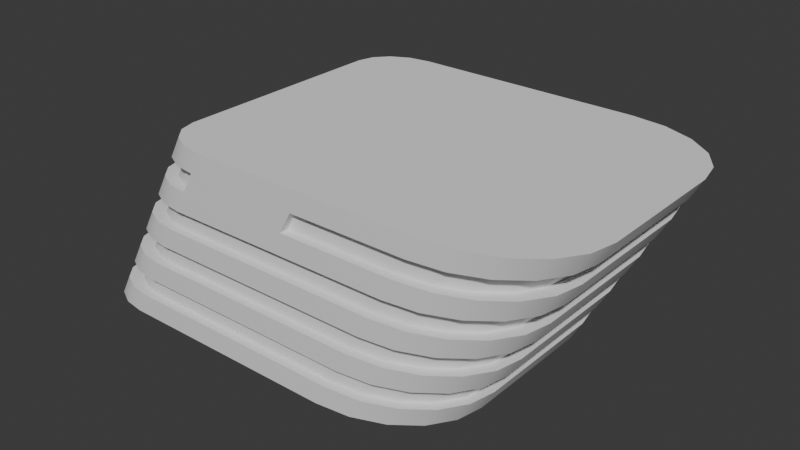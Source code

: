 # Source: Tower2.blend  (saved by Blender 4.0.36; exported with 4.5.12 LTS)
import bpy
from mathutils import Matrix  # noqa: F401  (used for matrix-valued properties, if any)

bpy.ops.wm.read_factory_settings(use_empty=True)
scene = bpy.context.scene
scene.name = 'Scene'

# ---- collections
col_collection = bpy.data.collections.new('Collection'); scene.collection.children.link(col_collection)

# ---- node groups
ng_auto_smooth = bpy.data.node_groups.new('Auto Smooth', 'GeometryNodeTree')
_s = ng_auto_smooth.interface.new_socket(name='Geometry', in_out='OUTPUT', socket_type='NodeSocketGeometry')
_s = ng_auto_smooth.interface.new_socket(name='Geometry', in_out='INPUT', socket_type='NodeSocketGeometry')
_s = ng_auto_smooth.interface.new_socket(name='Angle', in_out='INPUT', socket_type='NodeSocketFloat')
_s.subtype = 'ANGLE'
_s.min_value = 0.0
_s.max_value = 3.142
ng_auto_smooth.is_modifier = True
_N = ng_auto_smooth.nodes; _L = ng_auto_smooth.links
n0 = _N.new('NodeGroupOutput'); n0.name = 'Group Output'; n0.location = (480, -100)
n1 = _N.new('NodeGroupInput'); n1.name = 'Group Input'; n1.location = (-420, -300)
n2 = _N.new('NodeGroupInput'); n2.name = 'Group Input.001'; n2.location = (-60, -100)
n3 = _N.new('GeometryNodeSetShadeSmooth'); n3.name = 'Set Shade Smooth'; n3.location = (120, -100)
n3.domain = 'EDGE'
n4 = _N.new('GeometryNodeSetShadeSmooth'); n4.name = 'Set Shade Smooth.001'; n4.location = (300, -100)
n5 = _N.new('GeometryNodeInputMeshEdgeAngle'); n5.name = 'Edge Angle'; n5.location = (-420, -220)
n6 = _N.new('GeometryNodeInputEdgeSmooth'); n6.name = 'Is Edge Smooth'; n6.location = (-60, -160)
n7 = _N.new('GeometryNodeInputShadeSmooth'); n7.name = 'Is Face Smooth'; n7.location = (-240, -340)
n8 = _N.new('FunctionNodeBooleanMath'); n8.name = 'Boolean Math'; n8.location = (-60, -220)
n9 = _N.new('FunctionNodeCompare'); n9.name = 'Compare'; n9.location = (-240, -180)
n9.operation = 'LESS_EQUAL'
_L.new(n5.outputs[0], n9.inputs[0])
_L.new(n4.outputs[0], n0.inputs[0])
_L.new(n1.outputs[1], n9.inputs[1])
_L.new(n9.outputs[0], n8.inputs[0])
_L.new(n7.outputs[0], n8.inputs[1])
_L.new(n2.outputs[0], n3.inputs[0])
_L.new(n6.outputs[0], n3.inputs[1])
_L.new(n3.outputs[0], n4.inputs[0])
_L.new(n8.outputs[0], n3.inputs[2])
n0.is_active_output = True

# ---- world
world_world = bpy.data.worlds.new('World'); scene.world = world_world
world_world.use_nodes = True; world_world.node_tree.nodes.clear()
_N = world_world.node_tree.nodes; _L = world_world.node_tree.links
n0 = _N.new('ShaderNodeOutputWorld'); n0.name = 'World Output'; n0.location = (300, 300)
n1 = _N.new('ShaderNodeBackground'); n1.name = 'Background'; n1.location = (10, 300)
n1.inputs[0].default_value = (0.05088, 0.05088, 0.05088, 1.0)
_L.new(n1.outputs[0], n0.inputs[0])
n0.is_active_output = True
world_world.color = (0.05088, 0.05088, 0.05088)
world_world.use_sun_shadow = False
world_world.sun_shadow_jitter_overblur = 0.0

# ---- meshes
me_plane = bpy.data.meshes.new('Plane')
me_plane.from_pydata([(52.76, -18.04, 0.0), (23.54, -40.21, 3.232e-08), (51.33, -24.89, 0.0), (47.18, -31.07, 8.079e-09), (40.72, -35.98, 1.616e-08), (32.57, -39.13, 2.424e-08), (23.54, 40.21, 0.0), (52.76, 18.04, -8.163e-10), (32.57, 39.13, 0.0), (40.72, 35.98, 0.0), (47.18, 31.07, 0.0), (51.33, 24.89, 0.0), (52.24, -40.21, 51.0), (81.46, -18.04, 51.0), (61.27, -39.13, 51.0), (69.41, -35.98, 51.0), (75.88, -31.07, 51.0), (80.03, -24.89, 51.0), (81.46, 18.04, 51.0), (52.24, 40.21, 51.0), (80.03, 24.89, 51.0), (75.88, 31.07, 51.0), (69.41, 35.98, 51.0), (61.27, 39.13, 51.0), (-37.91, -40.21, 6.29e-09), (-52.76, -28.94, 4.149e-10), (-43.59, -39.36, 4.04e-09), (-48.41, -36.91, 4.04e-09), (-51.63, -33.26, 4.04e-09), (-52.76, 28.94, 0.0), (-37.91, 40.21, 4.848e-08), (-51.63, 33.26, 4.04e-09), (-48.41, 36.91, 1.616e-08), (-43.59, 39.36, 2.828e-08), (-24.07, -28.94, 51.0), (-9.214, -40.21, 51.0), (-22.94, -33.26, 51.0), (-19.72, -36.91, 51.0), (-14.9, -39.36, 51.0), (-9.214, 40.21, 51.0), (-24.07, 28.94, 51.0), (-14.9, 39.36, 51.0), (-19.72, 36.91, 51.0), (-22.94, 33.26, 51.0), (78.27, 18.04, 45.33), (75.08, 18.04, 39.67), (71.89, 18.04, 34.0), (68.71, 18.04, 28.33), (65.52, 18.04, 22.67), (62.33, 18.04, 17.0), (59.14, 18.04, 11.33), (55.95, 18.04, 5.667), (54.52, 24.89, 5.667), (57.71, 24.89, 11.33), (60.9, 24.89, 17.0), (64.09, 24.89, 22.67), (67.28, 24.89, 28.33), (70.46, 24.89, 34.0), (73.65, 24.89, 39.67), (76.84, 24.89, 45.33), (50.37, 31.07, 5.667), (53.56, 31.07, 11.33), (56.75, 31.07, 17.0), (59.94, 31.07, 22.67), (63.12, 31.07, 28.33), (66.31, 31.07, 34.0), (69.5, 31.07, 39.67), (72.69, 31.07, 45.33), (43.91, 35.98, 5.667), (47.09, 35.98, 11.33), (50.28, 35.98, 17.0), (53.47, 35.98, 22.67), (56.66, 35.98, 28.33), (59.85, 35.98, 34.0), (63.04, 35.98, 39.67), (66.23, 35.98, 45.33), (35.76, 39.13, 5.667), (38.95, 39.13, 11.33), (42.14, 39.13, 17.0), (45.33, 39.13, 22.67), (48.51, 39.13, 28.33), (51.7, 39.13, 34.0), (54.89, 39.13, 39.67), (58.08, 39.13, 45.33), (26.73, 40.21, 5.667), (29.92, 40.21, 11.33), (33.11, 40.21, 17.0), (36.3, 40.21, 22.67), (39.48, 40.21, 28.33), (42.67, 40.21, 34.0), (45.86, 40.21, 39.67), (49.05, 40.21, 45.33), (55.95, -18.04, 5.667), (59.14, -18.04, 11.33), (62.33, -18.04, 17.0), (65.52, -18.04, 22.67), (68.71, -18.04, 28.33), (71.89, -18.04, 34.0), (75.08, -18.04, 39.67), (78.27, -18.04, 45.33), (76.84, -24.89, 45.33), (73.65, -24.89, 39.67), (70.46, -24.89, 34.0), (67.28, -24.89, 28.33), (64.09, -24.89, 22.67), (60.9, -24.89, 17.0), (57.71, -24.89, 11.33), (54.52, -24.89, 5.667), (72.69, -31.07, 45.33), (69.5, -31.07, 39.67), (66.31, -31.07, 34.0), (63.12, -31.07, 28.33), (59.94, -31.07, 22.67), (56.75, -31.07, 17.0), (53.56, -31.07, 11.33), (50.37, -31.07, 5.667), (66.23, -35.98, 45.33), (63.04, -35.98, 39.67), (59.85, -35.98, 34.0), (56.66, -35.98, 28.33), (53.47, -35.98, 22.67), (50.28, -35.98, 17.0), (47.09, -35.98, 11.33), (43.91, -35.98, 5.667), (58.08, -39.13, 45.33), (54.89, -39.13, 39.67), (51.7, -39.13, 34.0), (48.51, -39.13, 28.33), (45.33, -39.13, 22.67), (42.14, -39.13, 17.0), (38.95, -39.13, 11.33), (35.76, -39.13, 5.667), (49.05, -40.21, 45.33), (45.86, -40.21, 39.67), (42.67, -40.21, 34.0), (39.48, -40.21, 28.33), (36.3, -40.21, 22.67), (33.11, -40.21, 17.0), (29.92, -40.21, 11.33), (26.73, -40.21, 5.667), (-49.57, 28.94, 5.667), (-46.39, 28.94, 11.33), (-43.2, 28.94, 17.0), (-40.01, 28.94, 22.67), (-36.82, 28.94, 28.33), (-33.63, 28.94, 34.0), (-30.44, 28.94, 39.67), (-27.25, 28.94, 45.33), (-26.12, 33.26, 45.33), (-29.31, 33.26, 39.67), (-32.5, 33.26, 34.0), (-35.69, 33.26, 28.33), (-38.88, 33.26, 22.67), (-42.07, 33.26, 17.0), (-45.25, 33.26, 11.33), (-48.44, 33.26, 5.667), (-22.9, 36.91, 45.33), (-26.09, 36.91, 39.67), (-29.28, 36.91, 34.0), (-32.47, 36.91, 28.33), (-35.66, 36.91, 22.67), (-38.85, 36.91, 17.0), (-42.04, 36.91, 11.33), (-45.22, 36.91, 5.667), (-18.09, 39.36, 45.33), (-21.27, 39.36, 39.67), (-24.46, 39.36, 34.0), (-27.65, 39.36, 28.33), (-30.84, 39.36, 22.67), (-34.03, 39.36, 17.0), (-37.22, 39.36, 11.33), (-40.41, 39.36, 5.667), (-12.4, 40.21, 45.33), (-15.59, 40.21, 39.67), (-18.78, 40.21, 34.0), (-21.97, 40.21, 28.33), (-25.16, 40.21, 22.67), (-28.35, 40.21, 17.0), (-31.53, 40.21, 11.33), (-34.72, 40.21, 5.667), (-27.25, -28.94, 45.33), (-30.44, -28.94, 39.67), (-33.63, -28.94, 34.0), (-36.82, -28.94, 28.33), (-40.01, -28.94, 22.67), (-43.2, -28.94, 17.0), (-46.39, -28.94, 11.33), (-49.57, -28.94, 5.667), (-48.44, -33.26, 5.667), (-45.25, -33.26, 11.33), (-42.07, -33.26, 17.0), (-38.88, -33.26, 22.67), (-35.69, -33.26, 28.33), (-32.5, -33.26, 34.0), (-29.31, -33.26, 39.67), (-26.12, -33.26, 45.33), (-45.22, -36.91, 5.667), (-42.04, -36.91, 11.33), (-38.85, -36.91, 17.0), (-35.66, -36.91, 22.67), (-32.47, -36.91, 28.33), (-29.28, -36.91, 34.0), (-26.09, -36.91, 39.67), (-22.9, -36.91, 45.33), (-40.41, -39.36, 5.667), (-37.22, -39.36, 11.33), (-34.03, -39.36, 17.0), (-30.84, -39.36, 22.67), (-27.65, -39.36, 28.33), (-24.46, -39.36, 34.0), (-21.27, -39.36, 39.67), (-18.09, -39.36, 45.33), (-34.72, -40.21, 5.667), (-31.53, -40.21, 11.33), (-28.35, -40.21, 17.0), (-25.16, -40.21, 22.67), (-21.97, -40.21, 28.33), (-18.78, -40.21, 34.0), (-15.59, -40.21, 39.67), (-12.4, -40.21, 45.33), (-3.996, -40.21, 1.93e-08), (21.51, -40.21, 51.0), (-3.996, -40.21, 5.667), (-0.8076, -40.21, 11.33), (2.381, -40.21, 17.0), (5.569, -40.21, 22.67), (8.758, -40.21, 28.33), (11.95, -40.21, 34.0), (15.14, -40.21, 39.67), (18.32, -40.21, 45.33), (-7.185, 40.21, 2.424e-08), (21.51, 40.21, 51.0), (-3.996, 40.21, 5.667), (-0.8076, 40.21, 11.33), (2.381, 40.21, 17.0), (5.569, 40.21, 22.67), (8.758, 40.21, 28.33), (11.95, 40.21, 34.0), (15.14, 40.21, 39.67), (18.32, 40.21, 45.33), (74.69, 17.02, 45.33), (71.68, 17.02, 39.67), (68.67, 17.02, 34.0), (65.66, 17.02, 28.33), (62.66, 17.02, 22.67), (59.65, 17.02, 17.0), (56.64, 17.02, 11.33), (53.63, 17.02, 5.667), (52.28, 23.48, 5.667), (55.29, 23.48, 11.33), (58.3, 23.48, 17.0), (61.31, 23.48, 22.67), (64.31, 23.48, 28.33), (67.32, 23.48, 34.0), (70.33, 23.48, 39.67), (73.34, 23.48, 45.33), (48.37, 29.32, 5.667), (51.37, 29.32, 11.33), (54.38, 29.32, 17.0), (57.39, 29.32, 22.67), (60.4, 29.32, 28.33), (63.41, 29.32, 34.0), (66.42, 29.32, 39.67), (69.42, 29.32, 45.33), (42.27, 33.95, 5.667), (45.27, 33.95, 11.33), (48.28, 33.95, 17.0), (51.29, 33.95, 22.67), (54.3, 33.95, 28.33), (57.31, 33.95, 34.0), (60.32, 33.95, 39.67), (63.32, 33.95, 45.33), (34.58, 36.92, 5.667), (37.59, 36.92, 11.33), (40.6, 36.92, 17.0), (43.61, 36.92, 22.67), (46.61, 36.92, 28.33), (49.62, 36.92, 34.0), (52.63, 36.92, 39.67), (55.64, 36.92, 45.33), (26.06, 37.94, 5.667), (29.07, 37.94, 11.33), (32.08, 37.94, 17.0), (35.09, 37.94, 22.67), (38.09, 37.94, 28.33), (41.1, 37.94, 34.0), (44.11, 37.94, 39.67), (47.12, 37.94, 45.33), (53.63, -17.02, 5.667), (56.64, -17.02, 11.33), (59.65, -17.02, 17.0), (62.66, -17.02, 22.67), (65.66, -17.02, 28.33), (68.67, -17.02, 34.0), (71.68, -17.02, 39.67), (74.69, -17.02, 45.33), (73.34, -23.48, 45.33), (70.33, -23.48, 39.67), (67.32, -23.48, 34.0), (64.31, -23.48, 28.33), (61.31, -23.48, 22.67), (58.3, -23.48, 17.0), (55.29, -23.48, 11.33), (52.28, -23.48, 5.667), (69.42, -29.32, 45.33), (66.42, -29.32, 39.67), (63.41, -29.32, 34.0), (60.4, -29.32, 28.33), (57.39, -29.32, 22.67), (54.38, -29.32, 17.0), (51.37, -29.32, 11.33), (48.37, -29.32, 5.667), (63.32, -33.95, 45.33), (60.32, -33.95, 39.67), (57.31, -33.95, 34.0), (54.3, -33.95, 28.33), (51.29, -33.95, 22.67), (48.28, -33.95, 17.0), (45.27, -33.95, 11.33), (42.27, -33.95, 5.667), (55.64, -36.92, 45.33), (52.63, -36.92, 39.67), (49.62, -36.92, 34.0), (46.61, -36.92, 28.33), (43.61, -36.92, 22.67), (40.6, -36.92, 17.0), (37.59, -36.92, 11.33), (34.58, -36.92, 5.667), (47.12, -37.94, 45.33), (44.11, -37.94, 39.67), (41.1, -37.94, 34.0), (38.09, -37.94, 28.33), (35.09, -37.94, 22.67), (32.08, -37.94, 17.0), (29.07, -37.94, 11.33), (26.06, -37.94, 5.667), (-45.93, 27.31, 5.667), (-42.92, 27.31, 11.33), (-39.91, 27.31, 17.0), (-36.9, 27.31, 22.67), (-33.9, 27.31, 28.33), (-30.89, 27.31, 34.0), (-27.88, 27.31, 39.67), (-24.87, 27.31, 45.33), (-23.8, 31.38, 45.33), (-26.81, 31.38, 39.67), (-29.82, 31.38, 34.0), (-32.83, 31.38, 28.33), (-35.84, 31.38, 22.67), (-38.85, 31.38, 17.0), (-41.85, 31.38, 11.33), (-44.86, 31.38, 5.667), (-20.77, 34.83, 45.33), (-23.78, 34.83, 39.67), (-26.78, 34.83, 34.0), (-29.79, 34.83, 28.33), (-32.8, 34.83, 22.67), (-35.81, 34.83, 17.0), (-38.82, 34.83, 11.33), (-41.83, 34.83, 5.667), (-16.22, 37.13, 45.33), (-19.23, 37.13, 39.67), (-22.24, 37.13, 34.0), (-25.25, 37.13, 28.33), (-28.25, 37.13, 22.67), (-31.26, 37.13, 17.0), (-34.27, 37.13, 11.33), (-37.28, 37.13, 5.667), (-10.86, 37.94, 45.33), (-13.87, 37.94, 39.67), (-16.88, 37.94, 34.0), (-19.88, 37.94, 28.33), (-22.89, 37.94, 22.67), (-25.9, 37.94, 17.0), (-28.91, 37.94, 11.33), (-31.92, 37.94, 5.667), (-24.87, -27.31, 45.33), (-27.88, -27.31, 39.67), (-30.89, -27.31, 34.0), (-33.9, -27.31, 28.33), (-36.9, -27.31, 22.67), (-39.91, -27.31, 17.0), (-42.92, -27.31, 11.33), (-45.93, -27.31, 5.667), (-44.86, -31.38, 5.667), (-41.85, -31.38, 11.33), (-38.85, -31.38, 17.0), (-35.84, -31.38, 22.67), (-32.83, -31.38, 28.33), (-29.82, -31.38, 34.0), (-26.81, -31.38, 39.67), (-23.8, -31.38, 45.33), (-41.83, -34.83, 5.667), (-38.82, -34.83, 11.33), (-35.81, -34.83, 17.0), (-32.8, -34.83, 22.67), (-29.79, -34.83, 28.33), (-26.78, -34.83, 34.0), (-23.78, -34.83, 39.67), (-20.77, -34.83, 45.33), (-37.28, -37.13, 5.667), (-34.27, -37.13, 11.33), (-31.26, -37.13, 17.0), (-28.25, -37.13, 22.67), (-25.25, -37.13, 28.33), (-22.24, -37.13, 34.0), (-19.23, -37.13, 39.67), (-16.22, -37.13, 45.33), (-31.92, -37.94, 5.667), (-28.91, -37.94, 11.33), (-25.9, -37.94, 17.0), (-22.89, -37.94, 22.67), (-19.88, -37.94, 28.33), (-16.88, -37.94, 34.0), (-13.87, -37.94, 39.67), (-10.86, -37.94, 45.33), (-2.928, -37.94, 5.667), (0.08026, -37.94, 11.33), (3.089, -37.94, 17.0), (6.097, -37.94, 22.67), (9.105, -37.94, 28.33), (12.11, -37.94, 34.0), (-2.928, 37.94, 5.667), (0.08026, 37.94, 11.33), (3.089, 37.94, 17.0), (6.097, 37.94, 22.67), (9.105, 37.94, 28.33), (12.11, 37.94, 34.0), (15.12, 37.94, 39.67), (18.13, 37.94, 45.33), (15.12, -37.94, 39.67), (18.13, -37.94, 45.33)], [], [(99, 44, 18, 13), (239, 172, 39, 231), (34, 36, 37, 38, 35, 221, 12, 14, 15, 16, 17, 13, 18, 20, 21, 22, 23, 19, 231, 39, 41, 42, 43, 40), (229, 132, 12, 221), (51, 7, 11, 52), (52, 11, 10, 60), (60, 10, 9, 68), (68, 9, 8, 76), (76, 8, 6, 84), (99, 13, 17, 100), (100, 17, 16, 108), (108, 16, 15, 116), (116, 15, 14, 124), (124, 14, 12, 132), (24, 26, 27, 28, 25, 29, 31, 32, 33, 30, 230, 6, 8, 9, 10, 11, 7, 0, 2, 3, 4, 5, 1, 220), (147, 40, 43, 148), (148, 43, 42, 156), (156, 42, 41, 164), (164, 41, 39, 172), (187, 25, 28, 188), (188, 28, 27, 196), (196, 27, 26, 204), (204, 26, 24, 212), (147, 180, 34, 40), (29, 25, 187, 140), (120, 128, 324, 316), (141, 186, 185, 142), (69, 61, 257, 265), (143, 184, 183, 144), (188, 196, 392, 384), (145, 182, 181, 146), (132, 229, 431, 328), (38, 211, 219, 35), (129, 121, 317, 325), (210, 209, 217, 218), (62, 70, 266, 258), (208, 207, 215, 216), (197, 189, 385, 393), (206, 205, 213, 214), (228, 133, 329, 430), (37, 203, 211, 38), (122, 130, 326, 318), (202, 201, 209, 210), (71, 63, 259, 267), (200, 199, 207, 208), (190, 198, 394, 386), (198, 197, 205, 206), (134, 227, 421, 330), (36, 195, 203, 37), (131, 123, 319, 327), (194, 193, 201, 202), (64, 72, 268, 260), (192, 191, 199, 200), (199, 191, 387, 395), (190, 189, 197, 198), (226, 135, 331, 420), (34, 180, 195, 36), (124, 132, 328, 320), (181, 182, 193, 194), (73, 65, 261, 269), (183, 184, 191, 192), (192, 200, 396, 388), (185, 186, 189, 190), (136, 225, 419, 332), (33, 171, 179, 30), (133, 125, 321, 329), (170, 169, 177, 178), (66, 74, 270, 262), (168, 167, 175, 176), (201, 193, 389, 397), (166, 165, 173, 174), (224, 137, 333, 418), (32, 163, 171, 33), (126, 134, 330, 322), (162, 161, 169, 170), (75, 67, 263, 271), (160, 159, 167, 168), (194, 202, 398, 390), (158, 157, 165, 166), (138, 223, 417, 334), (31, 155, 163, 32), (135, 127, 323, 331), (154, 153, 161, 162), (68, 76, 272, 264), (152, 151, 159, 160), (203, 195, 391, 399), (150, 149, 157, 158), (222, 139, 335, 416), (29, 140, 155, 31), (128, 136, 332, 324), (141, 142, 153, 154), (77, 69, 265, 273), (143, 144, 151, 152), (196, 204, 400, 392), (145, 146, 149, 150), (137, 129, 325, 333), (5, 131, 139, 1), (70, 78, 274, 266), (130, 129, 137, 138), (205, 197, 393, 401), (128, 127, 135, 136), (130, 138, 334, 326), (126, 125, 133, 134), (79, 71, 267, 275), (4, 123, 131, 5), (198, 206, 402, 394), (122, 121, 129, 130), (44, 99, 295, 240), (120, 119, 127, 128), (139, 131, 327, 335), (118, 117, 125, 126), (72, 80, 276, 268), (3, 115, 123, 4), (207, 199, 395, 403), (114, 113, 121, 122), (98, 45, 241, 294), (112, 111, 119, 120), (147, 148, 344, 343), (110, 109, 117, 118), (81, 73, 269, 277), (2, 107, 115, 3), (200, 208, 404, 396), (106, 105, 113, 114), (46, 97, 293, 242), (104, 103, 111, 112), (149, 146, 342, 345), (102, 101, 109, 110), (74, 82, 278, 270), (0, 92, 107, 2), (209, 201, 397, 405), (93, 94, 105, 106), (96, 47, 243, 292), (95, 96, 103, 104), (145, 150, 346, 341), (97, 98, 101, 102), (83, 75, 271, 279), (23, 83, 91, 19), (202, 210, 406, 398), (82, 81, 89, 90), (48, 95, 291, 244), (80, 79, 87, 88), (151, 144, 340, 347), (78, 77, 85, 86), (76, 84, 280, 272), (22, 75, 83, 23), (211, 203, 399, 407), (74, 73, 81, 82), (94, 49, 245, 290), (72, 71, 79, 80), (143, 152, 348, 339), (70, 69, 77, 78), (85, 77, 273, 281), (21, 67, 75, 22), (204, 212, 408, 400), (66, 65, 73, 74), (50, 93, 289, 246), (64, 63, 71, 72), (153, 142, 338, 349), (62, 61, 69, 70), (78, 86, 282, 274), (20, 59, 67, 21), (213, 205, 401, 409), (58, 57, 65, 66), (92, 51, 247, 288), (56, 55, 63, 64), (141, 154, 350, 337), (54, 53, 61, 62), (87, 79, 275, 283), (18, 44, 59, 20), (206, 214, 410, 402), (45, 46, 57, 58), (239, 91, 287, 429), (47, 48, 55, 56), (155, 140, 336, 351), (49, 50, 53, 54), (80, 88, 284, 276), (220, 1, 139, 222), (215, 207, 403, 411), (223, 138, 137, 224), (90, 238, 428, 286), (225, 136, 135, 226), (148, 156, 352, 344), (227, 134, 133, 228), (89, 81, 277, 285), (230, 30, 179, 232), (208, 216, 412, 404), (233, 178, 177, 234), (237, 89, 285, 427), (235, 176, 175, 236), (157, 149, 345, 353), (237, 174, 173, 238), (238, 173, 172, 239), (0, 7, 51, 92), (82, 90, 286, 278), (93, 50, 49, 94), (217, 209, 405, 413), (95, 48, 47, 96), (88, 236, 426, 284), (97, 46, 45, 98), (150, 158, 354, 346), (218, 228, 229, 219), (217, 227, 228, 218), (91, 83, 279, 287), (215, 225, 226, 216), (210, 218, 414, 406), (213, 223, 224, 214), (235, 87, 283, 425), (24, 220, 222, 212), (219, 229, 221, 35), (159, 151, 347, 355), (89, 237, 238, 90), (99, 100, 296, 295), (87, 235, 236, 88), (219, 211, 407, 415), (85, 233, 234, 86), (86, 234, 424, 282), (6, 230, 232, 84), (91, 239, 231, 19), (336, 383, 382, 337), (338, 381, 380, 339), (340, 379, 378, 341), (342, 377, 376, 343), (407, 406, 414, 415), (405, 404, 412, 413), (403, 402, 410, 411), (401, 400, 408, 409), (399, 398, 406, 407), (397, 396, 404, 405), (395, 394, 402, 403), (393, 392, 400, 401), (391, 390, 398, 399), (389, 388, 396, 397), (387, 386, 394, 395), (385, 384, 392, 393), (376, 377, 390, 391), (378, 379, 388, 389), (380, 381, 386, 387), (382, 383, 384, 385), (367, 366, 374, 375), (365, 364, 372, 373), (363, 362, 370, 371), (361, 360, 368, 369), (359, 358, 366, 367), (357, 356, 364, 365), (355, 354, 362, 363), (353, 352, 360, 361), (351, 350, 358, 359), (349, 348, 356, 357), (347, 346, 354, 355), (345, 344, 352, 353), (336, 337, 350, 351), (338, 339, 348, 349), (340, 341, 346, 347), (342, 343, 344, 345), (327, 326, 334, 335), (325, 324, 332, 333), (323, 322, 330, 331), (321, 320, 328, 329), (319, 318, 326, 327), (317, 316, 324, 325), (315, 314, 322, 323), (313, 312, 320, 321), (311, 310, 318, 319), (309, 308, 316, 317), (307, 306, 314, 315), (305, 304, 312, 313), (303, 302, 310, 311), (301, 300, 308, 309), (299, 298, 306, 307), (297, 296, 304, 305), (288, 289, 302, 303), (290, 291, 300, 301), (292, 293, 298, 299), (294, 295, 296, 297), (279, 278, 286, 287), (277, 276, 284, 285), (275, 274, 282, 283), (273, 272, 280, 281), (271, 270, 278, 279), (269, 268, 276, 277), (267, 266, 274, 275), (265, 264, 272, 273), (263, 262, 270, 271), (261, 260, 268, 269), (259, 258, 266, 267), (257, 256, 264, 265), (255, 254, 262, 263), (253, 252, 260, 261), (251, 250, 258, 259), (249, 248, 256, 257), (240, 241, 254, 255), (242, 243, 252, 253), (244, 245, 250, 251), (246, 247, 248, 249), (416, 335, 334, 417), (418, 333, 332, 419), (420, 331, 330, 421), (430, 329, 328, 431), (422, 375, 374, 423), (424, 373, 372, 425), (426, 371, 370, 427), (288, 247, 246, 289), (290, 245, 244, 291), (292, 243, 242, 293), (294, 241, 240, 295), (412, 420, 421, 413), (410, 418, 419, 411), (408, 416, 417, 409), (286, 428, 429, 287), (284, 426, 427, 285), (282, 424, 425, 283), (280, 422, 423, 281), (229, 228, 430, 431), (195, 180, 376, 391), (60, 68, 264, 256), (127, 119, 315, 323), (181, 194, 390, 377), (67, 59, 255, 263), (118, 126, 322, 314), (193, 182, 378, 389), (58, 66, 262, 254), (125, 117, 313, 321), (183, 192, 388, 379), (65, 57, 253, 261), (116, 124, 320, 312), (191, 184, 380, 387), (56, 64, 260, 252), (123, 115, 311, 319), (185, 190, 386, 381), (63, 55, 251, 259), (114, 122, 318, 310), (189, 186, 382, 385), (54, 62, 258, 250), (121, 113, 309, 317), (187, 188, 384, 383), (61, 53, 249, 257), (112, 120, 316, 308), (179, 171, 367, 375), (52, 60, 256, 248), (119, 111, 307, 315), (170, 178, 374, 366), (59, 44, 240, 255), (110, 118, 314, 306), (177, 169, 365, 373), (45, 58, 254, 241), (117, 109, 305, 313), (232, 179, 375, 422), (168, 176, 372, 364), (57, 46, 242, 253), (108, 116, 312, 304), (178, 233, 423, 374), (175, 167, 363, 371), (47, 56, 252, 243), (115, 107, 303, 311), (234, 177, 373, 424), (166, 174, 370, 362), (55, 48, 244, 251), (106, 114, 310, 302), (176, 235, 425, 372), (173, 165, 361, 369), (49, 54, 250, 245), (113, 105, 301, 309), (236, 175, 371, 426), (164, 172, 368, 360), (53, 50, 246, 249), (104, 112, 308, 300), (174, 237, 427, 370), (171, 163, 359, 367), (51, 52, 248, 247), (111, 103, 299, 307), (162, 170, 366, 358), (212, 222, 416, 408), (102, 110, 306, 298), (169, 161, 357, 365), (223, 213, 409, 417), (218, 219, 415, 414), (109, 101, 297, 305), (238, 239, 429, 428), (160, 168, 364, 356), (214, 224, 418, 410), (140, 187, 383, 336), (100, 108, 304, 296), (167, 159, 355, 363), (225, 215, 411, 419), (186, 141, 337, 382), (107, 92, 288, 303), (158, 166, 362, 354), (216, 226, 420, 412), (142, 185, 381, 338), (93, 106, 302, 289), (165, 157, 353, 361), (227, 217, 413, 421), (184, 143, 339, 380), (105, 94, 290, 301), (156, 164, 360, 352), (144, 183, 379, 340), (95, 104, 300, 291), (172, 173, 369, 368), (163, 155, 351, 359), (182, 145, 341, 378), (103, 96, 292, 299), (154, 162, 358, 350), (84, 232, 422, 280), (146, 181, 377, 342), (97, 102, 298, 293), (161, 153, 349, 357), (233, 85, 281, 423), (180, 147, 343, 376), (101, 98, 294, 297), (152, 160, 356, 348)])
me_plane.polygons.foreach_set('use_smooth', [True] * 410)
_uv = me_plane.uv_layers.new(name='UVMap')
_uv.uv.foreach_set('vector', [1.0, 0.2757, 1.0, 0.7243, 1.0, 0.7243, 1.0, 0.2757, 0.4319, 1.0, 0.1407, 1.0, 0.1407, 1.0, 0.4319, 1.0, 0.0, 0.1401, 0.003581, 0.08651, 0.01376, 0.01368, 0.08689, 0.003555, 0.1407, 0.0, 0.4319, 0.0, 0.7231, 0.0, 0.8087, 0.004498, 0.8859, 0.01755, 0.9824, 0.1137, 0.9955, 0.1905, 1.0, 0.2757, 1.0, 0.7243, 0.9955, 0.8095, 0.9824, 0.8863, 0.8859, 0.9824, 0.8087, 0.9955, 0.7231, 1.0, 0.4319, 1.0, 0.1407, 1.0, 0.08689, 0.9964, 0.01376, 0.9863, 0.003581, 0.9135, 0.0, 0.8599, 0.4319, 0.0, 0.7231, 0.0, 0.7231, 0.0, 0.4319, 0.0, 1.0, 0.7243, 1.0, 0.7243, 0.9955, 0.8095, 0.9955, 0.8095, 0.9955, 0.8095, 0.9955, 0.8095, 0.9824, 0.8863, 0.9824, 0.8863, 0.9824, 0.8863, 0.9824, 0.8863, 0.8859, 0.9824, 0.8859, 0.9824, 0.8859, 0.9824, 0.8859, 0.9824, 0.8087, 0.9955, 0.8087, 0.9955, 0.8087, 0.9955, 0.8087, 0.9955, 0.7231, 1.0, 0.7231, 1.0, 1.0, 0.2757, 1.0, 0.2757, 0.9955, 0.1905, 0.9955, 0.1905, 0.9955, 0.1905, 0.9955, 0.1905, 0.9824, 0.1137, 0.9824, 0.1137, 0.9824, 0.1137, 0.9824, 0.1137, 0.8859, 0.01755, 0.8859, 0.01755, 0.8859, 0.01755, 0.8859, 0.01755, 0.8087, 0.004498, 0.8087, 0.004498, 0.8087, 0.004498, 0.8087, 0.004498, 0.7231, 0.0, 0.7231, 0.0, 0.1407, 0.0, 0.08689, 0.003555, 0.01376, 0.01368, 0.003581, 0.08651, 0.0, 0.1401, 0.0, 0.8599, 0.003581, 0.9135, 0.01376, 0.9863, 0.08689, 0.9964, 0.1407, 1.0, 0.4319, 1.0, 0.7231, 1.0, 0.8087, 0.9955, 0.8859, 0.9824, 0.9824, 0.8863, 0.9955, 0.8095, 1.0, 0.7243, 1.0, 0.2757, 0.9955, 0.1905, 0.9824, 0.1137, 0.8859, 0.01755, 0.8087, 0.004498, 0.7231, 0.0, 0.4319, 0.0, 0.0, 0.8599, 0.0, 0.8599, 0.003581, 0.9135, 0.003581, 0.9135, 0.003581, 0.9135, 0.003581, 0.9135, 0.01376, 0.9863, 0.01376, 0.9863, 0.01376, 0.9863, 0.01376, 0.9863, 0.08689, 0.9964, 0.08689, 0.9964, 0.08689, 0.9964, 0.08689, 0.9964, 0.1407, 1.0, 0.1407, 1.0, 0.0, 0.1401, 0.0, 0.1401, 0.003581, 0.08651, 0.003581, 0.08651, 0.003581, 0.08651, 0.003581, 0.08651, 0.01376, 0.01368, 0.01376, 0.01368, 0.01376, 0.01368, 0.01376, 0.01368, 0.08689, 0.003555, 0.08689, 0.003555, 0.08689, 0.003555, 0.08689, 0.003555, 0.1407, 0.0, 0.1407, 0.0, 0.0, 0.8599, 0.0, 0.1401, 0.0, 0.1401, 0.0, 0.8599, 0.0, 0.8599, 0.0, 0.1401, 0.0, 0.1401, 0.0, 0.8599, 0.8859, 0.01755, 0.8087, 0.004498, 0.8087, 0.004498, 0.8859, 0.01755, 0.0, 0.8599, 0.0, 0.1401, 0.0, 0.1401, 0.0, 0.8599, 0.8859, 0.9824, 0.9824, 0.8863, 0.9824, 0.8863, 0.8859, 0.9824, 0.0, 0.8599, 0.0, 0.1401, 0.0, 0.1401, 0.0, 0.8599, 0.003581, 0.08651, 0.01376, 0.01368, 0.01376, 0.01368, 0.003581, 0.08651, 0.0, 0.8599, 0.0, 0.1401, 0.0, 0.1401, 0.0, 0.8599, 0.7231, 0.0, 0.4319, 0.0, 0.4319, 0.0, 0.7231, 0.0, 0.08689, 0.003555, 0.08689, 0.003555, 0.1407, 0.0, 0.1407, 0.0, 0.8087, 0.004498, 0.8859, 0.01755, 0.8859, 0.01755, 0.8087, 0.004498, 0.08689, 0.003555, 0.08689, 0.003555, 0.1407, 0.0, 0.1407, 0.0, 0.9824, 0.8863, 0.8859, 0.9824, 0.8859, 0.9824, 0.9824, 0.8863, 0.08689, 0.003555, 0.08689, 0.003555, 0.1407, 0.0, 0.1407, 0.0, 0.01376, 0.01368, 0.003581, 0.08651, 0.003581, 0.08651, 0.01376, 0.01368, 0.08689, 0.003555, 0.08689, 0.003555, 0.1407, 0.0, 0.1407, 0.0, 0.4319, 0.0, 0.7231, 0.0, 0.7231, 0.0, 0.4319, 0.0, 0.01376, 0.01368, 0.01376, 0.01368, 0.08689, 0.003555, 0.08689, 0.003555, 0.8859, 0.01755, 0.8087, 0.004498, 0.8087, 0.004498, 0.8859, 0.01755, 0.01376, 0.01368, 0.01376, 0.01368, 0.08689, 0.003555, 0.08689, 0.003555, 0.8859, 0.9824, 0.9824, 0.8863, 0.9824, 0.8863, 0.8859, 0.9824, 0.01376, 0.01368, 0.01376, 0.01368, 0.08689, 0.003555, 0.08689, 0.003555, 0.003581, 0.08651, 0.01376, 0.01368, 0.01376, 0.01368, 0.003581, 0.08651, 0.01376, 0.01368, 0.01376, 0.01368, 0.08689, 0.003555, 0.08689, 0.003555, 0.7231, 0.0, 0.4319, 0.0, 0.4319, 0.0, 0.7231, 0.0, 0.003581, 0.08651, 0.003581, 0.08651, 0.01376, 0.01368, 0.01376, 0.01368, 0.8087, 0.004498, 0.8859, 0.01755, 0.8859, 0.01755, 0.8087, 0.004498, 0.003581, 0.08651, 0.003581, 0.08651, 0.01376, 0.01368, 0.01376, 0.01368, 0.9824, 0.8863, 0.8859, 0.9824, 0.8859, 0.9824, 0.9824, 0.8863, 0.003581, 0.08651, 0.003581, 0.08651, 0.01376, 0.01368, 0.01376, 0.01368, 0.01376, 0.01368, 0.003581, 0.08651, 0.003581, 0.08651, 0.01376, 0.01368, 0.003581, 0.08651, 0.003581, 0.08651, 0.01376, 0.01368, 0.01376, 0.01368, 0.4319, 0.0, 0.7231, 0.0, 0.7231, 0.0, 0.4319, 0.0, 0.0, 0.1401, 0.0, 0.1401, 0.003581, 0.08651, 0.003581, 0.08651, 0.8087, 0.004498, 0.7231, 0.0, 0.7231, 0.0, 0.8087, 0.004498, 0.0, 0.1401, 0.0, 0.1401, 0.003581, 0.08651, 0.003581, 0.08651, 0.8859, 0.9824, 0.9824, 0.8863, 0.9824, 0.8863, 0.8859, 0.9824, 0.0, 0.1401, 0.0, 0.1401, 0.003581, 0.08651, 0.003581, 0.08651, 0.003581, 0.08651, 0.01376, 0.01368, 0.01376, 0.01368, 0.003581, 0.08651, 0.0, 0.1401, 0.0, 0.1401, 0.003581, 0.08651, 0.003581, 0.08651, 0.7231, 0.0, 0.4319, 0.0, 0.4319, 0.0, 0.7231, 0.0, 0.08689, 0.9964, 0.08689, 0.9964, 0.1407, 1.0, 0.1407, 1.0, 0.7231, 0.0, 0.8087, 0.004498, 0.8087, 0.004498, 0.7231, 0.0, 0.08689, 0.9964, 0.08689, 0.9964, 0.1407, 1.0, 0.1407, 1.0, 0.9824, 0.8863, 0.8859, 0.9824, 0.8859, 0.9824, 0.9824, 0.8863, 0.08689, 0.9964, 0.08689, 0.9964, 0.1407, 1.0, 0.1407, 1.0, 0.01376, 0.01368, 0.003581, 0.08651, 0.003581, 0.08651, 0.01376, 0.01368, 0.08689, 0.9964, 0.08689, 0.9964, 0.1407, 1.0, 0.1407, 1.0, 0.4319, 0.0, 0.7231, 0.0, 0.7231, 0.0, 0.4319, 0.0, 0.01376, 0.9863, 0.01376, 0.9863, 0.08689, 0.9964, 0.08689, 0.9964, 0.8087, 0.004498, 0.7231, 0.0, 0.7231, 0.0, 0.8087, 0.004498, 0.01376, 0.9863, 0.01376, 0.9863, 0.08689, 0.9964, 0.08689, 0.9964, 0.8859, 0.9824, 0.9824, 0.8863, 0.9824, 0.8863, 0.8859, 0.9824, 0.01376, 0.9863, 0.01376, 0.9863, 0.08689, 0.9964, 0.08689, 0.9964, 0.003581, 0.08651, 0.01376, 0.01368, 0.01376, 0.01368, 0.003581, 0.08651, 0.01376, 0.9863, 0.01376, 0.9863, 0.08689, 0.9964, 0.08689, 0.9964, 0.7231, 0.0, 0.4319, 0.0, 0.4319, 0.0, 0.7231, 0.0, 0.003581, 0.9135, 0.003581, 0.9135, 0.01376, 0.9863, 0.01376, 0.9863, 0.7231, 0.0, 0.8087, 0.004498, 0.8087, 0.004498, 0.7231, 0.0, 0.003581, 0.9135, 0.003581, 0.9135, 0.01376, 0.9863, 0.01376, 0.9863, 0.8859, 0.9824, 0.8087, 0.9955, 0.8087, 0.9955, 0.8859, 0.9824, 0.003581, 0.9135, 0.003581, 0.9135, 0.01376, 0.9863, 0.01376, 0.9863, 0.01376, 0.01368, 0.003581, 0.08651, 0.003581, 0.08651, 0.01376, 0.01368, 0.003581, 0.9135, 0.003581, 0.9135, 0.01376, 0.9863, 0.01376, 0.9863, 0.4319, 0.0, 0.7231, 0.0, 0.7231, 0.0, 0.4319, 0.0, 0.0, 0.8599, 0.0, 0.8599, 0.003581, 0.9135, 0.003581, 0.9135, 0.8087, 0.004498, 0.7231, 0.0, 0.7231, 0.0, 0.8087, 0.004498, 0.0, 0.8599, 0.0, 0.8599, 0.003581, 0.9135, 0.003581, 0.9135, 0.8087, 0.9955, 0.8859, 0.9824, 0.8859, 0.9824, 0.8087, 0.9955, 0.0, 0.8599, 0.0, 0.8599, 0.003581, 0.9135, 0.003581, 0.9135, 0.01376, 0.01368, 0.08689, 0.003555, 0.08689, 0.003555, 0.01376, 0.01368, 0.0, 0.8599, 0.0, 0.8599, 0.003581, 0.9135, 0.003581, 0.9135, 0.7231, 0.0, 0.8087, 0.004498, 0.8087, 0.004498, 0.7231, 0.0, 0.8087, 0.004498, 0.8087, 0.004498, 0.7231, 0.0, 0.7231, 0.0, 0.8859, 0.9824, 0.8087, 0.9955, 0.8087, 0.9955, 0.8859, 0.9824, 0.8087, 0.004498, 0.8087, 0.004498, 0.7231, 0.0, 0.7231, 0.0, 0.08689, 0.003555, 0.01376, 0.01368, 0.01376, 0.01368, 0.08689, 0.003555, 0.8087, 0.004498, 0.8087, 0.004498, 0.7231, 0.0, 0.7231, 0.0, 0.8087, 0.004498, 0.7231, 0.0, 0.7231, 0.0, 0.8087, 0.004498, 0.8087, 0.004498, 0.8087, 0.004498, 0.7231, 0.0, 0.7231, 0.0, 0.8087, 0.9955, 0.8859, 0.9824, 0.8859, 0.9824, 0.8087, 0.9955, 0.8859, 0.01755, 0.8859, 0.01755, 0.8087, 0.004498, 0.8087, 0.004498, 0.01376, 0.01368, 0.08689, 0.003555, 0.08689, 0.003555, 0.01376, 0.01368, 0.8859, 0.01755, 0.8859, 0.01755, 0.8087, 0.004498, 0.8087, 0.004498, 1.0, 0.7243, 1.0, 0.2757, 1.0, 0.2757, 1.0, 0.7243, 0.8859, 0.01755, 0.8859, 0.01755, 0.8087, 0.004498, 0.8087, 0.004498, 0.7231, 0.0, 0.8087, 0.004498, 0.8087, 0.004498, 0.7231, 0.0, 0.8859, 0.01755, 0.8859, 0.01755, 0.8087, 0.004498, 0.8087, 0.004498, 0.8859, 0.9824, 0.8087, 0.9955, 0.8087, 0.9955, 0.8859, 0.9824, 0.9824, 0.1137, 0.9824, 0.1137, 0.8859, 0.01755, 0.8859, 0.01755, 0.08689, 0.003555, 0.01376, 0.01368, 0.01376, 0.01368, 0.08689, 0.003555, 0.9824, 0.1137, 0.9824, 0.1137, 0.8859, 0.01755, 0.8859, 0.01755, 1.0, 0.2757, 1.0, 0.7243, 1.0, 0.7243, 1.0, 0.2757, 0.9824, 0.1137, 0.9824, 0.1137, 0.8859, 0.01755, 0.8859, 0.01755, 0.0, 0.8599, 0.003581, 0.9135, 0.003581, 0.9135, 0.0, 0.8599, 0.9824, 0.1137, 0.9824, 0.1137, 0.8859, 0.01755, 0.8859, 0.01755, 0.8087, 0.9955, 0.8859, 0.9824, 0.8859, 0.9824, 0.8087, 0.9955, 0.9955, 0.1905, 0.9955, 0.1905, 0.9824, 0.1137, 0.9824, 0.1137, 0.01376, 0.01368, 0.08689, 0.003555, 0.08689, 0.003555, 0.01376, 0.01368, 0.9955, 0.1905, 0.9955, 0.1905, 0.9824, 0.1137, 0.9824, 0.1137, 1.0, 0.7243, 1.0, 0.2757, 1.0, 0.2757, 1.0, 0.7243, 0.9955, 0.1905, 0.9955, 0.1905, 0.9824, 0.1137, 0.9824, 0.1137, 0.003581, 0.9135, 0.0, 0.8599, 0.0, 0.8599, 0.003581, 0.9135, 0.9955, 0.1905, 0.9955, 0.1905, 0.9824, 0.1137, 0.9824, 0.1137, 0.8859, 0.9824, 0.8087, 0.9955, 0.8087, 0.9955, 0.8859, 0.9824, 1.0, 0.2757, 1.0, 0.2757, 0.9955, 0.1905, 0.9955, 0.1905, 0.08689, 0.003555, 0.01376, 0.01368, 0.01376, 0.01368, 0.08689, 0.003555, 1.0, 0.2757, 1.0, 0.2757, 0.9955, 0.1905, 0.9955, 0.1905, 1.0, 0.2757, 1.0, 0.7243, 1.0, 0.7243, 1.0, 0.2757, 1.0, 0.2757, 1.0, 0.2757, 0.9955, 0.1905, 0.9955, 0.1905, 0.0, 0.8599, 0.003581, 0.9135, 0.003581, 0.9135, 0.0, 0.8599, 1.0, 0.2757, 1.0, 0.2757, 0.9955, 0.1905, 0.9955, 0.1905, 0.8087, 0.9955, 0.8859, 0.9824, 0.8859, 0.9824, 0.8087, 0.9955, 0.8087, 0.9955, 0.8087, 0.9955, 0.7231, 1.0, 0.7231, 1.0, 0.01376, 0.01368, 0.08689, 0.003555, 0.08689, 0.003555, 0.01376, 0.01368, 0.8087, 0.9955, 0.8087, 0.9955, 0.7231, 1.0, 0.7231, 1.0, 1.0, 0.7243, 1.0, 0.2757, 1.0, 0.2757, 1.0, 0.7243, 0.8087, 0.9955, 0.8087, 0.9955, 0.7231, 1.0, 0.7231, 1.0, 0.003581, 0.9135, 0.0, 0.8599, 0.0, 0.8599, 0.003581, 0.9135, 0.8087, 0.9955, 0.8087, 0.9955, 0.7231, 1.0, 0.7231, 1.0, 0.8087, 0.9955, 0.7231, 1.0, 0.7231, 1.0, 0.8087, 0.9955, 0.8859, 0.9824, 0.8859, 0.9824, 0.8087, 0.9955, 0.8087, 0.9955, 0.08689, 0.003555, 0.01376, 0.01368, 0.01376, 0.01368, 0.08689, 0.003555, 0.8859, 0.9824, 0.8859, 0.9824, 0.8087, 0.9955, 0.8087, 0.9955, 1.0, 0.2757, 1.0, 0.7243, 1.0, 0.7243, 1.0, 0.2757, 0.8859, 0.9824, 0.8859, 0.9824, 0.8087, 0.9955, 0.8087, 0.9955, 0.0, 0.8599, 0.003581, 0.9135, 0.003581, 0.9135, 0.0, 0.8599, 0.8859, 0.9824, 0.8859, 0.9824, 0.8087, 0.9955, 0.8087, 0.9955, 0.7231, 1.0, 0.8087, 0.9955, 0.8087, 0.9955, 0.7231, 1.0, 0.9824, 0.8863, 0.9824, 0.8863, 0.8859, 0.9824, 0.8859, 0.9824, 0.08689, 0.003555, 0.1407, 0.0, 0.1407, 0.0, 0.08689, 0.003555, 0.9824, 0.8863, 0.9824, 0.8863, 0.8859, 0.9824, 0.8859, 0.9824, 1.0, 0.7243, 1.0, 0.2757, 1.0, 0.2757, 1.0, 0.7243, 0.9824, 0.8863, 0.9824, 0.8863, 0.8859, 0.9824, 0.8859, 0.9824, 0.003581, 0.9135, 0.0, 0.8599, 0.0, 0.8599, 0.003581, 0.9135, 0.9824, 0.8863, 0.9824, 0.8863, 0.8859, 0.9824, 0.8859, 0.9824, 0.8087, 0.9955, 0.7231, 1.0, 0.7231, 1.0, 0.8087, 0.9955, 0.9955, 0.8095, 0.9955, 0.8095, 0.9824, 0.8863, 0.9824, 0.8863, 0.1407, 0.0, 0.08689, 0.003555, 0.08689, 0.003555, 0.1407, 0.0, 0.9955, 0.8095, 0.9955, 0.8095, 0.9824, 0.8863, 0.9824, 0.8863, 1.0, 0.2757, 1.0, 0.7243, 1.0, 0.7243, 1.0, 0.2757, 0.9955, 0.8095, 0.9955, 0.8095, 0.9824, 0.8863, 0.9824, 0.8863, 0.0, 0.8599, 0.003581, 0.9135, 0.003581, 0.9135, 0.0, 0.8599, 0.9955, 0.8095, 0.9955, 0.8095, 0.9824, 0.8863, 0.9824, 0.8863, 0.7231, 1.0, 0.8087, 0.9955, 0.8087, 0.9955, 0.7231, 1.0, 1.0, 0.7243, 1.0, 0.7243, 0.9955, 0.8095, 0.9955, 0.8095, 0.08689, 0.003555, 0.1407, 0.0, 0.1407, 0.0, 0.08689, 0.003555, 1.0, 0.7243, 1.0, 0.7243, 0.9955, 0.8095, 0.9955, 0.8095, 0.4319, 1.0, 0.7231, 1.0, 0.7231, 1.0, 0.4319, 1.0, 1.0, 0.7243, 1.0, 0.7243, 0.9955, 0.8095, 0.9955, 0.8095, 0.003581, 0.9135, 0.0, 0.8599, 0.0, 0.8599, 0.003581, 0.9135, 1.0, 0.7243, 1.0, 0.7243, 0.9955, 0.8095, 0.9955, 0.8095, 0.8087, 0.9955, 0.7231, 1.0, 0.7231, 1.0, 0.8087, 0.9955, 0.4319, 0.0, 0.7231, 0.0, 0.7231, 0.0, 0.4319, 0.0, 0.1407, 0.0, 0.08689, 0.003555, 0.08689, 0.003555, 0.1407, 0.0, 0.4319, 0.0, 0.7231, 0.0, 0.7231, 0.0, 0.4319, 0.0, 0.7231, 1.0, 0.4319, 1.0, 0.4319, 1.0, 0.7231, 1.0, 0.4319, 0.0, 0.7231, 0.0, 0.7231, 0.0, 0.4319, 0.0, 0.003581, 0.9135, 0.01376, 0.9863, 0.01376, 0.9863, 0.003581, 0.9135, 0.4319, 0.0, 0.7231, 0.0, 0.7231, 0.0, 0.4319, 0.0, 0.7231, 1.0, 0.8087, 0.9955, 0.8087, 0.9955, 0.7231, 1.0, 0.4319, 1.0, 0.1407, 1.0, 0.1407, 1.0, 0.4319, 1.0, 0.08689, 0.003555, 0.1407, 0.0, 0.1407, 0.0, 0.08689, 0.003555, 0.4319, 1.0, 0.1407, 1.0, 0.1407, 1.0, 0.4319, 1.0, 0.4319, 1.0, 0.7231, 1.0, 0.7231, 1.0, 0.4319, 1.0, 0.4319, 1.0, 0.1407, 1.0, 0.1407, 1.0, 0.4319, 1.0, 0.01376, 0.9863, 0.003581, 0.9135, 0.003581, 0.9135, 0.01376, 0.9863, 0.4319, 1.0, 0.1407, 1.0, 0.1407, 1.0, 0.4319, 1.0, 0.4319, 1.0, 0.1407, 1.0, 0.1407, 1.0, 0.4319, 1.0, 1.0, 0.2757, 1.0, 0.7243, 1.0, 0.7243, 1.0, 0.2757, 0.8087, 0.9955, 0.7231, 1.0, 0.7231, 1.0, 0.8087, 0.9955, 1.0, 0.2757, 1.0, 0.7243, 1.0, 0.7243, 1.0, 0.2757, 0.1407, 0.0, 0.08689, 0.003555, 0.08689, 0.003555, 0.1407, 0.0, 1.0, 0.2757, 1.0, 0.7243, 1.0, 0.7243, 1.0, 0.2757, 0.7231, 1.0, 0.4319, 1.0, 0.4319, 1.0, 0.7231, 1.0, 1.0, 0.2757, 1.0, 0.7243, 1.0, 0.7243, 1.0, 0.2757, 0.003581, 0.9135, 0.01376, 0.9863, 0.01376, 0.9863, 0.003581, 0.9135, 0.1407, 0.0, 0.4319, 0.0, 0.4319, 0.0, 0.1407, 0.0, 0.1407, 0.0, 0.4319, 0.0, 0.4319, 0.0, 0.1407, 0.0, 0.7231, 1.0, 0.8087, 0.9955, 0.8087, 0.9955, 0.7231, 1.0, 0.1407, 0.0, 0.4319, 0.0, 0.4319, 0.0, 0.1407, 0.0, 0.08689, 0.003555, 0.1407, 0.0, 0.1407, 0.0, 0.08689, 0.003555, 0.1407, 0.0, 0.4319, 0.0, 0.4319, 0.0, 0.1407, 0.0, 0.4319, 1.0, 0.7231, 1.0, 0.7231, 1.0, 0.4319, 1.0, 0.1407, 0.0, 0.4319, 0.0, 0.4319, 0.0, 0.1407, 0.0, 0.1407, 0.0, 0.4319, 0.0, 0.4319, 0.0, 0.1407, 0.0, 0.01376, 0.9863, 0.003581, 0.9135, 0.003581, 0.9135, 0.01376, 0.9863, 0.7231, 1.0, 0.4319, 1.0, 0.4319, 1.0, 0.7231, 1.0, 1.0, 0.2757, 0.9955, 0.1905, 0.9955, 0.1905, 1.0, 0.2757, 0.7231, 1.0, 0.4319, 1.0, 0.4319, 1.0, 0.7231, 1.0, 0.1407, 0.0, 0.08689, 0.003555, 0.08689, 0.003555, 0.1407, 0.0, 0.7231, 1.0, 0.4319, 1.0, 0.4319, 1.0, 0.7231, 1.0, 0.7231, 1.0, 0.4319, 1.0, 0.4319, 1.0, 0.7231, 1.0, 0.7231, 1.0, 0.4319, 1.0, 0.4319, 1.0, 0.7231, 1.0, 0.7231, 1.0, 0.4319, 1.0, 0.4319, 1.0, 0.7231, 1.0, 0.0, 0.8599, 0.0, 0.1401, 0.0, 0.1401, 0.0, 0.8599, 0.0, 0.8599, 0.0, 0.1401, 0.0, 0.1401, 0.0, 0.8599, 0.0, 0.8599, 0.0, 0.1401, 0.0, 0.1401, 0.0, 0.8599, 0.0, 0.8599, 0.0, 0.1401, 0.0, 0.1401, 0.0, 0.8599, 0.08689, 0.003555, 0.08689, 0.003555, 0.1407, 0.0, 0.1407, 0.0, 0.08689, 0.003555, 0.08689, 0.003555, 0.1407, 0.0, 0.1407, 0.0, 0.08689, 0.003555, 0.08689, 0.003555, 0.1407, 0.0, 0.1407, 0.0, 0.08689, 0.003555, 0.08689, 0.003555, 0.1407, 0.0, 0.1407, 0.0, 0.01376, 0.01368, 0.01376, 0.01368, 0.08689, 0.003555, 0.08689, 0.003555, 0.01376, 0.01368, 0.01376, 0.01368, 0.08689, 0.003555, 0.08689, 0.003555, 0.01376, 0.01368, 0.01376, 0.01368, 0.08689, 0.003555, 0.08689, 0.003555, 0.01376, 0.01368, 0.01376, 0.01368, 0.08689, 0.003555, 0.08689, 0.003555, 0.003581, 0.08651, 0.003581, 0.08651, 0.01376, 0.01368, 0.01376, 0.01368, 0.003581, 0.08651, 0.003581, 0.08651, 0.01376, 0.01368, 0.01376, 0.01368, 0.003581, 0.08651, 0.003581, 0.08651, 0.01376, 0.01368, 0.01376, 0.01368, 0.003581, 0.08651, 0.003581, 0.08651, 0.01376, 0.01368, 0.01376, 0.01368, 0.0, 0.1401, 0.0, 0.1401, 0.003581, 0.08651, 0.003581, 0.08651, 0.0, 0.1401, 0.0, 0.1401, 0.003581, 0.08651, 0.003581, 0.08651, 0.0, 0.1401, 0.0, 0.1401, 0.003581, 0.08651, 0.003581, 0.08651, 0.0, 0.1401, 0.0, 0.1401, 0.003581, 0.08651, 0.003581, 0.08651, 0.08689, 0.9964, 0.08689, 0.9964, 0.1407, 1.0, 0.1407, 1.0, 0.08689, 0.9964, 0.08689, 0.9964, 0.1407, 1.0, 0.1407, 1.0, 0.08689, 0.9964, 0.08689, 0.9964, 0.1407, 1.0, 0.1407, 1.0, 0.08689, 0.9964, 0.08689, 0.9964, 0.1407, 1.0, 0.1407, 1.0, 0.01376, 0.9863, 0.01376, 0.9863, 0.08689, 0.9964, 0.08689, 0.9964, 0.01376, 0.9863, 0.01376, 0.9863, 0.08689, 0.9964, 0.08689, 0.9964, 0.01376, 0.9863, 0.01376, 0.9863, 0.08689, 0.9964, 0.08689, 0.9964, 0.01376, 0.9863, 0.01376, 0.9863, 0.08689, 0.9964, 0.08689, 0.9964, 0.003581, 0.9135, 0.003581, 0.9135, 0.01376, 0.9863, 0.01376, 0.9863, 0.003581, 0.9135, 0.003581, 0.9135, 0.01376, 0.9863, 0.01376, 0.9863, 0.003581, 0.9135, 0.003581, 0.9135, 0.01376, 0.9863, 0.01376, 0.9863, 0.003581, 0.9135, 0.003581, 0.9135, 0.01376, 0.9863, 0.01376, 0.9863, 0.0, 0.8599, 0.0, 0.8599, 0.003581, 0.9135, 0.003581, 0.9135, 0.0, 0.8599, 0.0, 0.8599, 0.003581, 0.9135, 0.003581, 0.9135, 0.0, 0.8599, 0.0, 0.8599, 0.003581, 0.9135, 0.003581, 0.9135, 0.0, 0.8599, 0.0, 0.8599, 0.003581, 0.9135, 0.003581, 0.9135, 0.8087, 0.004498, 0.8087, 0.004498, 0.7231, 0.0, 0.7231, 0.0, 0.8087, 0.004498, 0.8087, 0.004498, 0.7231, 0.0, 0.7231, 0.0, 0.8087, 0.004498, 0.8087, 0.004498, 0.7231, 0.0, 0.7231, 0.0, 0.8087, 0.004498, 0.8087, 0.004498, 0.7231, 0.0, 0.7231, 0.0, 0.8859, 0.01755, 0.8859, 0.01755, 0.8087, 0.004498, 0.8087, 0.004498, 0.8859, 0.01755, 0.8859, 0.01755, 0.8087, 0.004498, 0.8087, 0.004498, 0.8859, 0.01755, 0.8859, 0.01755, 0.8087, 0.004498, 0.8087, 0.004498, 0.8859, 0.01755, 0.8859, 0.01755, 0.8087, 0.004498, 0.8087, 0.004498, 0.9824, 0.1137, 0.9824, 0.1137, 0.8859, 0.01755, 0.8859, 0.01755, 0.9824, 0.1137, 0.9824, 0.1137, 0.8859, 0.01755, 0.8859, 0.01755, 0.9824, 0.1137, 0.9824, 0.1137, 0.8859, 0.01755, 0.8859, 0.01755, 0.9824, 0.1137, 0.9824, 0.1137, 0.8859, 0.01755, 0.8859, 0.01755, 0.9955, 0.1905, 0.9955, 0.1905, 0.9824, 0.1137, 0.9824, 0.1137, 0.9955, 0.1905, 0.9955, 0.1905, 0.9824, 0.1137, 0.9824, 0.1137, 0.9955, 0.1905, 0.9955, 0.1905, 0.9824, 0.1137, 0.9824, 0.1137, 0.9955, 0.1905, 0.9955, 0.1905, 0.9824, 0.1137, 0.9824, 0.1137, 1.0, 0.2757, 1.0, 0.2757, 0.9955, 0.1905, 0.9955, 0.1905, 1.0, 0.2757, 1.0, 0.2757, 0.9955, 0.1905, 0.9955, 0.1905, 1.0, 0.2757, 1.0, 0.2757, 0.9955, 0.1905, 0.9955, 0.1905, 1.0, 0.2757, 1.0, 0.2757, 0.9955, 0.1905, 0.9955, 0.1905, 0.8087, 0.9955, 0.8087, 0.9955, 0.7231, 1.0, 0.7231, 1.0, 0.8087, 0.9955, 0.8087, 0.9955, 0.7231, 1.0, 0.7231, 1.0, 0.8087, 0.9955, 0.8087, 0.9955, 0.7231, 1.0, 0.7231, 1.0, 0.8087, 0.9955, 0.8087, 0.9955, 0.7231, 1.0, 0.7231, 1.0, 0.8859, 0.9824, 0.8859, 0.9824, 0.8087, 0.9955, 0.8087, 0.9955, 0.8859, 0.9824, 0.8859, 0.9824, 0.8087, 0.9955, 0.8087, 0.9955, 0.8859, 0.9824, 0.8859, 0.9824, 0.8087, 0.9955, 0.8087, 0.9955, 0.8859, 0.9824, 0.8859, 0.9824, 0.8087, 0.9955, 0.8087, 0.9955, 0.9824, 0.8863, 0.9824, 0.8863, 0.8859, 0.9824, 0.8859, 0.9824, 0.9824, 0.8863, 0.9824, 0.8863, 0.8859, 0.9824, 0.8859, 0.9824, 0.9824, 0.8863, 0.9824, 0.8863, 0.8859, 0.9824, 0.8859, 0.9824, 0.9824, 0.8863, 0.9824, 0.8863, 0.8859, 0.9824, 0.8859, 0.9824, 0.9955, 0.8095, 0.9955, 0.8095, 0.9824, 0.8863, 0.9824, 0.8863, 0.9955, 0.8095, 0.9955, 0.8095, 0.9824, 0.8863, 0.9824, 0.8863, 0.9955, 0.8095, 0.9955, 0.8095, 0.9824, 0.8863, 0.9824, 0.8863, 0.9955, 0.8095, 0.9955, 0.8095, 0.9824, 0.8863, 0.9824, 0.8863, 1.0, 0.7243, 1.0, 0.7243, 0.9955, 0.8095, 0.9955, 0.8095, 1.0, 0.7243, 1.0, 0.7243, 0.9955, 0.8095, 0.9955, 0.8095, 1.0, 0.7243, 1.0, 0.7243, 0.9955, 0.8095, 0.9955, 0.8095, 1.0, 0.7243, 1.0, 0.7243, 0.9955, 0.8095, 0.9955, 0.8095, 0.4319, 0.0, 0.7231, 0.0, 0.7231, 0.0, 0.4319, 0.0, 0.4319, 0.0, 0.7231, 0.0, 0.7231, 0.0, 0.4319, 0.0, 0.4319, 0.0, 0.7231, 0.0, 0.7231, 0.0, 0.4319, 0.0, 0.4319, 0.0, 0.7231, 0.0, 0.7231, 0.0, 0.4319, 0.0, 0.4319, 1.0, 0.1407, 1.0, 0.1407, 1.0, 0.4319, 1.0, 0.4319, 1.0, 0.1407, 1.0, 0.1407, 1.0, 0.4319, 1.0, 0.4319, 1.0, 0.1407, 1.0, 0.1407, 1.0, 0.4319, 1.0, 1.0, 0.2757, 1.0, 0.7243, 1.0, 0.7243, 1.0, 0.2757, 1.0, 0.2757, 1.0, 0.7243, 1.0, 0.7243, 1.0, 0.2757, 1.0, 0.2757, 1.0, 0.7243, 1.0, 0.7243, 1.0, 0.2757, 1.0, 0.2757, 1.0, 0.7243, 1.0, 0.7243, 1.0, 0.2757, 0.1407, 0.0, 0.4319, 0.0, 0.4319, 0.0, 0.1407, 0.0, 0.1407, 0.0, 0.4319, 0.0, 0.4319, 0.0, 0.1407, 0.0, 0.1407, 0.0, 0.4319, 0.0, 0.4319, 0.0, 0.1407, 0.0, 0.7231, 1.0, 0.4319, 1.0, 0.4319, 1.0, 0.7231, 1.0, 0.7231, 1.0, 0.4319, 1.0, 0.4319, 1.0, 0.7231, 1.0, 0.7231, 1.0, 0.4319, 1.0, 0.4319, 1.0, 0.7231, 1.0, 0.7231, 1.0, 0.4319, 1.0, 0.4319, 1.0, 0.7231, 1.0, 0.4319, 0.0, 0.4319, 0.0, 0.4319, 0.0, 0.4319, 0.0, 0.003581, 0.08651, 0.0, 0.1401, 0.0, 0.1401, 0.003581, 0.08651, 0.9824, 0.8863, 0.8859, 0.9824, 0.8859, 0.9824, 0.9824, 0.8863, 0.8087, 0.004498, 0.8859, 0.01755, 0.8859, 0.01755, 0.8087, 0.004498, 0.0, 0.1401, 0.003581, 0.08651, 0.003581, 0.08651, 0.0, 0.1401, 0.9824, 0.8863, 0.9955, 0.8095, 0.9955, 0.8095, 0.9824, 0.8863, 0.8859, 0.01755, 0.8087, 0.004498, 0.8087, 0.004498, 0.8859, 0.01755, 0.003581, 0.08651, 0.0, 0.1401, 0.0, 0.1401, 0.003581, 0.08651, 0.9955, 0.8095, 0.9824, 0.8863, 0.9824, 0.8863, 0.9955, 0.8095, 0.8087, 0.004498, 0.8859, 0.01755, 0.8859, 0.01755, 0.8087, 0.004498, 0.0, 0.1401, 0.003581, 0.08651, 0.003581, 0.08651, 0.0, 0.1401, 0.9824, 0.8863, 0.9955, 0.8095, 0.9955, 0.8095, 0.9824, 0.8863, 0.8859, 0.01755, 0.8087, 0.004498, 0.8087, 0.004498, 0.8859, 0.01755, 0.003581, 0.08651, 0.0, 0.1401, 0.0, 0.1401, 0.003581, 0.08651, 0.9955, 0.8095, 0.9824, 0.8863, 0.9824, 0.8863, 0.9955, 0.8095, 0.8859, 0.01755, 0.9824, 0.1137, 0.9824, 0.1137, 0.8859, 0.01755, 0.0, 0.1401, 0.003581, 0.08651, 0.003581, 0.08651, 0.0, 0.1401, 0.9824, 0.8863, 0.9955, 0.8095, 0.9955, 0.8095, 0.9824, 0.8863, 0.9824, 0.1137, 0.8859, 0.01755, 0.8859, 0.01755, 0.9824, 0.1137, 0.003581, 0.08651, 0.0, 0.1401, 0.0, 0.1401, 0.003581, 0.08651, 0.9955, 0.8095, 0.9824, 0.8863, 0.9824, 0.8863, 0.9955, 0.8095, 0.8859, 0.01755, 0.9824, 0.1137, 0.9824, 0.1137, 0.8859, 0.01755, 0.0, 0.1401, 0.003581, 0.08651, 0.003581, 0.08651, 0.0, 0.1401, 0.9824, 0.8863, 0.9955, 0.8095, 0.9955, 0.8095, 0.9824, 0.8863, 0.9824, 0.1137, 0.8859, 0.01755, 0.8859, 0.01755, 0.9824, 0.1137, 0.1407, 1.0, 0.08689, 0.9964, 0.08689, 0.9964, 0.1407, 1.0, 0.9955, 0.8095, 0.9824, 0.8863, 0.9824, 0.8863, 0.9955, 0.8095, 0.8859, 0.01755, 0.9824, 0.1137, 0.9824, 0.1137, 0.8859, 0.01755, 0.08689, 0.9964, 0.1407, 1.0, 0.1407, 1.0, 0.08689, 0.9964, 0.9955, 0.8095, 1.0, 0.7243, 1.0, 0.7243, 0.9955, 0.8095, 0.9824, 0.1137, 0.8859, 0.01755, 0.8859, 0.01755, 0.9824, 0.1137, 0.1407, 1.0, 0.08689, 0.9964, 0.08689, 0.9964, 0.1407, 1.0, 1.0, 0.7243, 0.9955, 0.8095, 0.9955, 0.8095, 1.0, 0.7243, 0.8859, 0.01755, 0.9824, 0.1137, 0.9824, 0.1137, 0.8859, 0.01755, 0.4319, 1.0, 0.1407, 1.0, 0.1407, 1.0, 0.4319, 1.0, 0.08689, 0.9964, 0.1407, 1.0, 0.1407, 1.0, 0.08689, 0.9964, 0.9955, 0.8095, 1.0, 0.7243, 1.0, 0.7243, 0.9955, 0.8095, 0.9824, 0.1137, 0.8859, 0.01755, 0.8859, 0.01755, 0.9824, 0.1137, 0.1407, 1.0, 0.4319, 1.0, 0.4319, 1.0, 0.1407, 1.0, 0.1407, 1.0, 0.08689, 0.9964, 0.08689, 0.9964, 0.1407, 1.0, 1.0, 0.7243, 0.9955, 0.8095, 0.9955, 0.8095, 1.0, 0.7243, 0.9824, 0.1137, 0.9955, 0.1905, 0.9955, 0.1905, 0.9824, 0.1137, 0.4319, 1.0, 0.1407, 1.0, 0.1407, 1.0, 0.4319, 1.0, 0.08689, 0.9964, 0.1407, 1.0, 0.1407, 1.0, 0.08689, 0.9964, 0.9955, 0.8095, 1.0, 0.7243, 1.0, 0.7243, 0.9955, 0.8095, 0.9955, 0.1905, 0.9824, 0.1137, 0.9824, 0.1137, 0.9955, 0.1905, 0.1407, 1.0, 0.4319, 1.0, 0.4319, 1.0, 0.1407, 1.0, 0.1407, 1.0, 0.08689, 0.9964, 0.08689, 0.9964, 0.1407, 1.0, 1.0, 0.7243, 0.9955, 0.8095, 0.9955, 0.8095, 1.0, 0.7243, 0.9824, 0.1137, 0.9955, 0.1905, 0.9955, 0.1905, 0.9824, 0.1137, 0.4319, 1.0, 0.1407, 1.0, 0.1407, 1.0, 0.4319, 1.0, 0.08689, 0.9964, 0.1407, 1.0, 0.1407, 1.0, 0.08689, 0.9964, 0.9955, 0.8095, 1.0, 0.7243, 1.0, 0.7243, 0.9955, 0.8095, 0.9955, 0.1905, 0.9824, 0.1137, 0.9824, 0.1137, 0.9955, 0.1905, 0.1407, 1.0, 0.4319, 1.0, 0.4319, 1.0, 0.1407, 1.0, 0.08689, 0.9964, 0.01376, 0.9863, 0.01376, 0.9863, 0.08689, 0.9964, 1.0, 0.7243, 0.9955, 0.8095, 0.9955, 0.8095, 1.0, 0.7243, 0.9824, 0.1137, 0.9955, 0.1905, 0.9955, 0.1905, 0.9824, 0.1137, 0.01376, 0.9863, 0.08689, 0.9964, 0.08689, 0.9964, 0.01376, 0.9863, 0.1407, 0.0, 0.4319, 0.0, 0.4319, 0.0, 0.1407, 0.0, 0.9955, 0.1905, 0.9824, 0.1137, 0.9824, 0.1137, 0.9955, 0.1905, 0.08689, 0.9964, 0.01376, 0.9863, 0.01376, 0.9863, 0.08689, 0.9964, 0.4319, 0.0, 0.1407, 0.0, 0.1407, 0.0, 0.4319, 0.0, 0.1407, 0.0, 0.1407, 0.0, 0.1407, 0.0, 0.1407, 0.0, 0.9824, 0.1137, 0.9955, 0.1905, 0.9955, 0.1905, 0.9824, 0.1137, 0.4319, 1.0, 0.4319, 1.0, 0.4319, 1.0, 0.4319, 1.0, 0.01376, 0.9863, 0.08689, 0.9964, 0.08689, 0.9964, 0.01376, 0.9863, 0.1407, 0.0, 0.4319, 0.0, 0.4319, 0.0, 0.1407, 0.0, 0.0, 0.8599, 0.0, 0.1401, 0.0, 0.1401, 0.0, 0.8599, 0.9955, 0.1905, 0.9824, 0.1137, 0.9824, 0.1137, 0.9955, 0.1905, 0.08689, 0.9964, 0.01376, 0.9863, 0.01376, 0.9863, 0.08689, 0.9964, 0.4319, 0.0, 0.1407, 0.0, 0.1407, 0.0, 0.4319, 0.0, 0.0, 0.1401, 0.0, 0.8599, 0.0, 0.8599, 0.0, 0.1401, 0.9955, 0.1905, 1.0, 0.2757, 1.0, 0.2757, 0.9955, 0.1905, 0.01376, 0.9863, 0.08689, 0.9964, 0.08689, 0.9964, 0.01376, 0.9863, 0.1407, 0.0, 0.4319, 0.0, 0.4319, 0.0, 0.1407, 0.0, 0.0, 0.8599, 0.0, 0.1401, 0.0, 0.1401, 0.0, 0.8599, 1.0, 0.2757, 0.9955, 0.1905, 0.9955, 0.1905, 1.0, 0.2757, 0.08689, 0.9964, 0.01376, 0.9863, 0.01376, 0.9863, 0.08689, 0.9964, 0.4319, 0.0, 0.1407, 0.0, 0.1407, 0.0, 0.4319, 0.0, 0.0, 0.1401, 0.0, 0.8599, 0.0, 0.8599, 0.0, 0.1401, 0.9955, 0.1905, 1.0, 0.2757, 1.0, 0.2757, 0.9955, 0.1905, 0.01376, 0.9863, 0.08689, 0.9964, 0.08689, 0.9964, 0.01376, 0.9863, 0.0, 0.8599, 0.0, 0.1401, 0.0, 0.1401, 0.0, 0.8599, 1.0, 0.2757, 0.9955, 0.1905, 0.9955, 0.1905, 1.0, 0.2757, 0.1407, 1.0, 0.1407, 1.0, 0.1407, 1.0, 0.1407, 1.0, 0.01376, 0.9863, 0.003581, 0.9135, 0.003581, 0.9135, 0.01376, 0.9863, 0.0, 0.1401, 0.0, 0.8599, 0.0, 0.8599, 0.0, 0.1401, 0.9955, 0.1905, 1.0, 0.2757, 1.0, 0.2757, 0.9955, 0.1905, 0.003581, 0.9135, 0.01376, 0.9863, 0.01376, 0.9863, 0.003581, 0.9135, 0.7231, 1.0, 0.4319, 1.0, 0.4319, 1.0, 0.7231, 1.0, 0.0, 0.8599, 0.0, 0.1401, 0.0, 0.1401, 0.0, 0.8599, 1.0, 0.2757, 0.9955, 0.1905, 0.9955, 0.1905, 1.0, 0.2757, 0.01376, 0.9863, 0.003581, 0.9135, 0.003581, 0.9135, 0.01376, 0.9863, 0.4319, 1.0, 0.7231, 1.0, 0.7231, 1.0, 0.4319, 1.0, 0.0, 0.1401, 0.0, 0.8599, 0.0, 0.8599, 0.0, 0.1401, 0.9955, 0.1905, 1.0, 0.2757, 1.0, 0.2757, 0.9955, 0.1905, 0.003581, 0.9135, 0.01376, 0.9863, 0.01376, 0.9863, 0.003581, 0.9135])
me_plane.update()
me_plane_001 = bpy.data.meshes.new('Plane.001')
me_plane_001.from_pydata([(-1.0, -1.0, 0.0), (1.0, -1.0, 0.0), (-1.0, 1.0, 0.0), (1.0, 1.0, 0.0)], [], [(0, 1, 3, 2)])
_uv = me_plane_001.uv_layers.new(name='UVMap')
_uv.uv.foreach_set('vector', [0.0, 0.0, 1.0, 0.0, 1.0, 1.0, 0.0, 1.0])
me_plane_001.update()

# ---- objects
ob_tower_bagus = bpy.data.objects.new('Tower Bagus', me_plane)
ob_plane = bpy.data.objects.new('Plane', me_plane_001)
ob_mball = bpy.data.objects.new('Mball', None)

# ---- transforms, parenting, visibility, modifiers, constraints
ob_tower_bagus.location = (0.0, 0.0, 0.0)
_vg = ob_tower_bagus.vertex_groups.new(name='Group')
_m = ob_tower_bagus.modifiers.new('Auto Smooth', 'NODES')
_m.node_group = ng_auto_smooth
_gi = [s.identifier for s in ng_auto_smooth.interface.items_tree if s.item_type == 'SOCKET' and s.in_out == 'INPUT']
_m[_gi[1]] = 0.5236  # Angle
ob_plane.location = (0.0, 0.0, 0.0)
ob_plane.rotation_euler = (0.0, -0.0, 1.571)
ob_plane.scale = (15.0, 25.0, 1.0)
ob_mball.location = (0.2812, -16.41, 0.9)
ob_mball.scale = (0.4249, 0.4249, 0.4249)
ob_mball.lock_location = (False, False, True)
ob_mball.empty_image_offset = (0.0, 0.0)

# ---- collection membership
col_collection.objects.link(ob_tower_bagus)
col_collection.objects.link(ob_plane)
col_collection.objects.link(ob_mball)

# ---- scene / render settings (as saved in the file)
scene.frame_start = 1; scene.frame_end = 250; scene.frame_set(1)
scene.render.engine = 'BLENDER_EEVEE_NEXT'
scene.cycles.sampling_pattern = 'TABULATED_SOBOL'
bpy.context.view_layer.update()

# ---- added for rendering (the .blend has no active camera and no usable light): camera, sun
cam_auto = bpy.data.cameras.new('AutoCamera')
cam_auto.lens = 50.0
cam_auto.sensor_width = 36.0
cam_auto.clip_end = 2672.32
ob_auto_camera = bpy.data.objects.new('AutoCamera', cam_auto)
scene.collection.objects.link(ob_auto_camera)
ob_auto_camera.location = (166.618, -182.724, 147.316)
ob_auto_camera.rotation_euler = (1.09748, -7.21219e-08, 0.694738)
scene.camera = ob_auto_camera
light_auto_sun = bpy.data.lights.new('AutoSun', 'SUN')
light_auto_sun.energy = 3.0
light_auto_sun.angle = 0.0523599
ob_auto_sun = bpy.data.objects.new('AutoSun', light_auto_sun)
scene.collection.objects.link(ob_auto_sun)
ob_auto_sun.rotation_euler = (0.872665, 0.174533, 0.523599)
bpy.context.view_layer.update()
